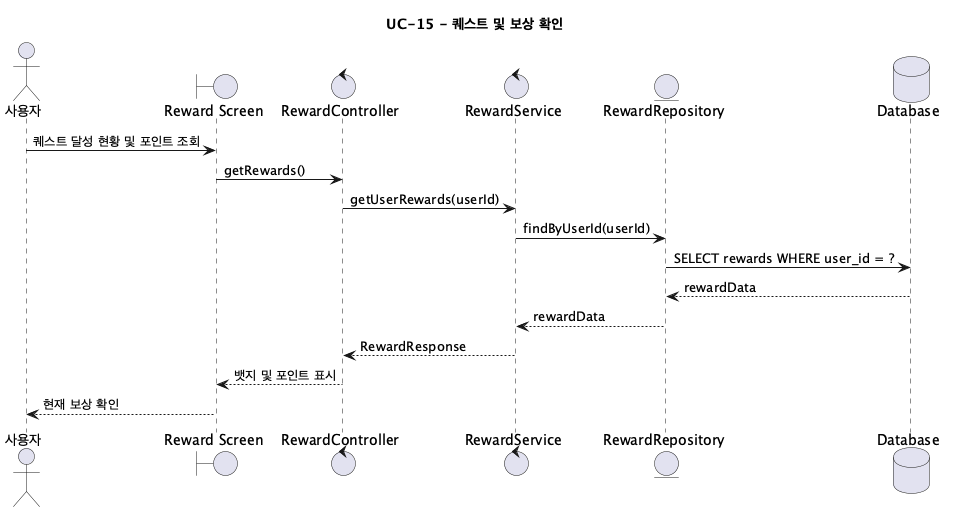

The diagram above was rendered by PlantUML. Its source (embedded in the PNG):
@startuml UC15_QuestAndReward
title UC-15 - 퀘스트 및 보상 확인

actor "사용자" as User
boundary "Reward Screen" as UI
control "RewardController" as RewardController
control "RewardService" as RewardService
entity "RewardRepository" as RewardRepository
database "Database" as DB

User -> UI: 퀘스트 달성 현황 및 포인트 조회
UI -> RewardController: getRewards()
RewardController -> RewardService: getUserRewards(userId)
RewardService -> RewardRepository: findByUserId(userId)
RewardRepository -> DB: SELECT rewards WHERE user_id = ?
DB --> RewardRepository: rewardData
RewardRepository --> RewardService: rewardData
RewardService --> RewardController: RewardResponse
RewardController --> UI: 뱃지 및 포인트 표시
UI --> User: 현재 보상 확인
@enduml